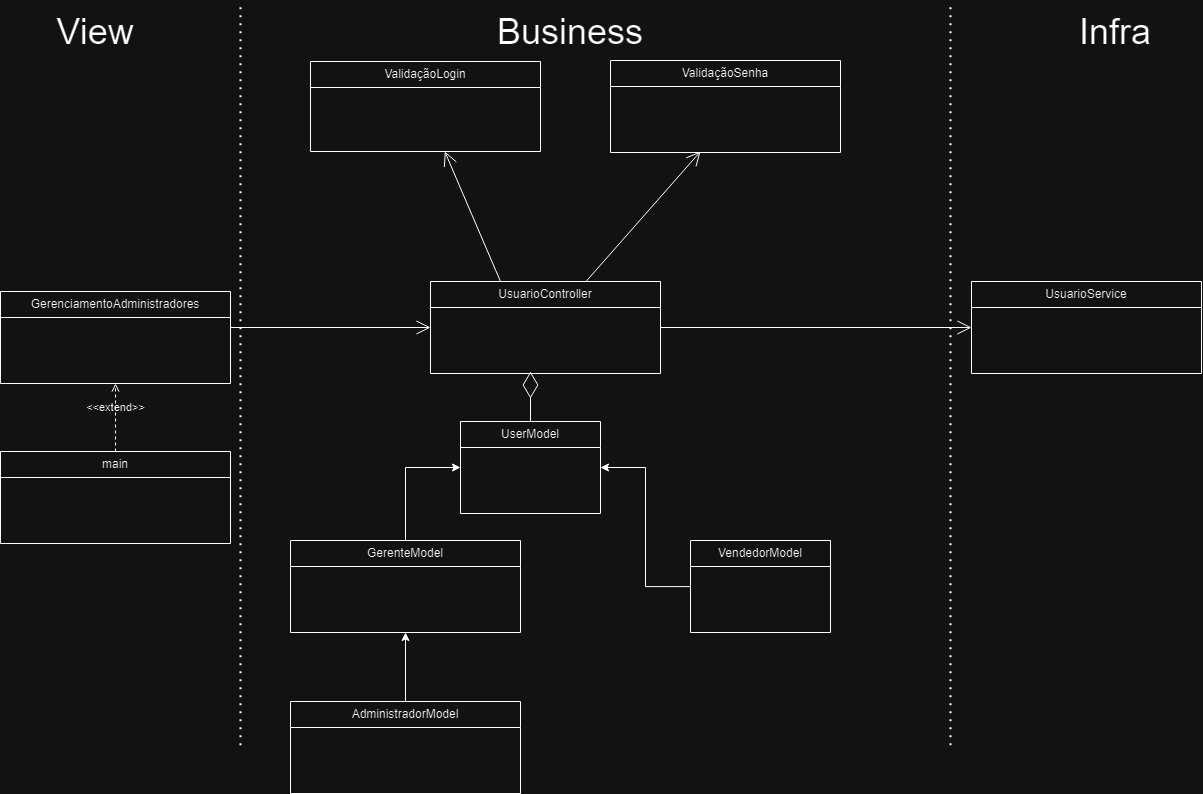

The diagram above was exported from draw.io. Its source (the exported page's mxGraphModel, read from the mxfile embedded in the PNG):
<mxGraphModel dx="1909" dy="2118" grid="1" gridSize="10" guides="1" tooltips="1" connect="1" arrows="1" fold="1" page="1" pageScale="1" pageWidth="827" pageHeight="1169" math="0" shadow="0">
  <root>
    <mxCell id="0" />
    <mxCell id="1" parent="0" />
    <mxCell id="l61TfSbW-pwQ8xboz2Yt-4" value="GerenciamentoAdministradores" style="swimlane;fontStyle=0;childLayout=stackLayout;horizontal=1;startSize=26;fillColor=none;horizontalStack=0;resizeParent=1;resizeParentMax=0;resizeLast=0;collapsible=1;marginBottom=0;whiteSpace=wrap;html=1;" vertex="1" parent="1">
      <mxGeometry x="40" y="290" width="230" height="92" as="geometry" />
    </mxCell>
    <mxCell id="l61TfSbW-pwQ8xboz2Yt-8" value="UsuarioController" style="swimlane;fontStyle=0;childLayout=stackLayout;horizontal=1;startSize=26;fillColor=none;horizontalStack=0;resizeParent=1;resizeParentMax=0;resizeLast=0;collapsible=1;marginBottom=0;whiteSpace=wrap;html=1;" vertex="1" parent="1">
      <mxGeometry x="470" y="280" width="230" height="92" as="geometry" />
    </mxCell>
    <mxCell id="l61TfSbW-pwQ8xboz2Yt-9" value="ValidaçãoLogin" style="swimlane;fontStyle=0;childLayout=stackLayout;horizontal=1;startSize=26;fillColor=none;horizontalStack=0;resizeParent=1;resizeParentMax=0;resizeLast=0;collapsible=1;marginBottom=0;whiteSpace=wrap;html=1;" vertex="1" parent="1">
      <mxGeometry x="350" y="60" width="230" height="90" as="geometry" />
    </mxCell>
    <mxCell id="l61TfSbW-pwQ8xboz2Yt-10" value="ValidaçãoSenha" style="swimlane;fontStyle=0;childLayout=stackLayout;horizontal=1;startSize=26;fillColor=none;horizontalStack=0;resizeParent=1;resizeParentMax=0;resizeLast=0;collapsible=1;marginBottom=0;whiteSpace=wrap;html=1;" vertex="1" parent="1">
      <mxGeometry x="650" y="59" width="230" height="92" as="geometry" />
    </mxCell>
    <mxCell id="l61TfSbW-pwQ8xboz2Yt-17" value="main" style="swimlane;fontStyle=0;childLayout=stackLayout;horizontal=1;startSize=26;fillColor=none;horizontalStack=0;resizeParent=1;resizeParentMax=0;resizeLast=0;collapsible=1;marginBottom=0;whiteSpace=wrap;html=1;" vertex="1" parent="1">
      <mxGeometry x="40" y="450" width="230" height="92" as="geometry" />
    </mxCell>
    <mxCell id="l61TfSbW-pwQ8xboz2Yt-20" value="UsuarioService" style="swimlane;fontStyle=0;childLayout=stackLayout;horizontal=1;startSize=26;fillColor=none;horizontalStack=0;resizeParent=1;resizeParentMax=0;resizeLast=0;collapsible=1;marginBottom=0;whiteSpace=wrap;html=1;" vertex="1" parent="1">
      <mxGeometry x="1011" y="280" width="230" height="92" as="geometry" />
    </mxCell>
    <mxCell id="l61TfSbW-pwQ8xboz2Yt-23" value="" style="endArrow=open;endFill=1;endSize=12;html=1;rounded=0;" edge="1" parent="1" target="l61TfSbW-pwQ8xboz2Yt-9">
      <mxGeometry width="160" relative="1" as="geometry">
        <mxPoint x="540" y="280" as="sourcePoint" />
        <mxPoint x="700" y="350" as="targetPoint" />
      </mxGeometry>
    </mxCell>
    <mxCell id="l61TfSbW-pwQ8xboz2Yt-24" value="" style="endArrow=open;endFill=1;endSize=12;html=1;rounded=0;" edge="1" parent="1" source="l61TfSbW-pwQ8xboz2Yt-8">
      <mxGeometry width="160" relative="1" as="geometry">
        <mxPoint x="610" y="370" as="sourcePoint" />
        <mxPoint x="740" y="150" as="targetPoint" />
      </mxGeometry>
    </mxCell>
    <mxCell id="l61TfSbW-pwQ8xboz2Yt-44" style="edgeStyle=orthogonalEdgeStyle;rounded=0;orthogonalLoop=1;jettySize=auto;html=1;entryX=0;entryY=0.5;entryDx=0;entryDy=0;" edge="1" parent="1" source="l61TfSbW-pwQ8xboz2Yt-25" target="l61TfSbW-pwQ8xboz2Yt-31">
      <mxGeometry relative="1" as="geometry" />
    </mxCell>
    <mxCell id="l61TfSbW-pwQ8xboz2Yt-25" value="GerenteModel" style="swimlane;fontStyle=0;childLayout=stackLayout;horizontal=1;startSize=26;fillColor=none;horizontalStack=0;resizeParent=1;resizeParentMax=0;resizeLast=0;collapsible=1;marginBottom=0;whiteSpace=wrap;html=1;" vertex="1" parent="1">
      <mxGeometry x="330" y="539" width="230" height="92" as="geometry" />
    </mxCell>
    <mxCell id="l61TfSbW-pwQ8xboz2Yt-46" style="edgeStyle=orthogonalEdgeStyle;rounded=0;orthogonalLoop=1;jettySize=auto;html=1;entryX=0.5;entryY=1;entryDx=0;entryDy=0;" edge="1" parent="1" source="l61TfSbW-pwQ8xboz2Yt-27" target="l61TfSbW-pwQ8xboz2Yt-25">
      <mxGeometry relative="1" as="geometry" />
    </mxCell>
    <mxCell id="l61TfSbW-pwQ8xboz2Yt-27" value="AdministradorModel" style="swimlane;fontStyle=0;childLayout=stackLayout;horizontal=1;startSize=26;fillColor=none;horizontalStack=0;resizeParent=1;resizeParentMax=0;resizeLast=0;collapsible=1;marginBottom=0;whiteSpace=wrap;html=1;" vertex="1" parent="1">
      <mxGeometry x="330" y="700" width="230" height="92" as="geometry" />
    </mxCell>
    <mxCell id="l61TfSbW-pwQ8xboz2Yt-45" style="edgeStyle=orthogonalEdgeStyle;rounded=0;orthogonalLoop=1;jettySize=auto;html=1;entryX=1;entryY=0.5;entryDx=0;entryDy=0;" edge="1" parent="1" source="l61TfSbW-pwQ8xboz2Yt-29" target="l61TfSbW-pwQ8xboz2Yt-31">
      <mxGeometry relative="1" as="geometry" />
    </mxCell>
    <mxCell id="l61TfSbW-pwQ8xboz2Yt-29" value="VendedorModel" style="swimlane;fontStyle=0;childLayout=stackLayout;horizontal=1;startSize=26;fillColor=none;horizontalStack=0;resizeParent=1;resizeParentMax=0;resizeLast=0;collapsible=1;marginBottom=0;whiteSpace=wrap;html=1;" vertex="1" parent="1">
      <mxGeometry x="730" y="539" width="140" height="92" as="geometry" />
    </mxCell>
    <mxCell id="l61TfSbW-pwQ8xboz2Yt-31" value="UserModel" style="swimlane;fontStyle=0;childLayout=stackLayout;horizontal=1;startSize=26;fillColor=none;horizontalStack=0;resizeParent=1;resizeParentMax=0;resizeLast=0;collapsible=1;marginBottom=0;whiteSpace=wrap;html=1;" vertex="1" parent="1">
      <mxGeometry x="500" y="420" width="140" height="92" as="geometry" />
    </mxCell>
    <mxCell id="l61TfSbW-pwQ8xboz2Yt-35" value="" style="endArrow=none;dashed=1;html=1;dashPattern=1 3;strokeWidth=2;rounded=0;" edge="1" parent="1">
      <mxGeometry width="50" height="50" relative="1" as="geometry">
        <mxPoint x="280" y="743.7646484375" as="sourcePoint" />
        <mxPoint x="280" as="targetPoint" />
      </mxGeometry>
    </mxCell>
    <mxCell id="l61TfSbW-pwQ8xboz2Yt-36" value="" style="endArrow=none;dashed=1;html=1;dashPattern=1 3;strokeWidth=2;rounded=0;" edge="1" parent="1">
      <mxGeometry width="50" height="50" relative="1" as="geometry">
        <mxPoint x="990" y="743.7646484375" as="sourcePoint" />
        <mxPoint x="990" as="targetPoint" />
      </mxGeometry>
    </mxCell>
    <mxCell id="l61TfSbW-pwQ8xboz2Yt-37" value="&lt;span style=&quot;font-size: 36px;&quot;&gt;View&lt;/span&gt;" style="text;html=1;align=center;verticalAlign=middle;whiteSpace=wrap;rounded=0;" vertex="1" parent="1">
      <mxGeometry x="100" y="10" width="70" height="40" as="geometry" />
    </mxCell>
    <mxCell id="l61TfSbW-pwQ8xboz2Yt-41" value="&lt;span style=&quot;font-size: 36px;&quot;&gt;Business&lt;/span&gt;" style="text;html=1;align=center;verticalAlign=middle;whiteSpace=wrap;rounded=0;" vertex="1" parent="1">
      <mxGeometry x="575" y="10" width="70" height="40" as="geometry" />
    </mxCell>
    <mxCell id="l61TfSbW-pwQ8xboz2Yt-42" value="&lt;span style=&quot;font-size: 36px;&quot;&gt;Infra&lt;/span&gt;" style="text;html=1;align=center;verticalAlign=middle;whiteSpace=wrap;rounded=0;" vertex="1" parent="1">
      <mxGeometry x="1120" y="10" width="70" height="40" as="geometry" />
    </mxCell>
    <mxCell id="l61TfSbW-pwQ8xboz2Yt-43" value="" style="endArrow=diamondThin;endFill=0;endSize=24;html=1;rounded=0;exitX=0.5;exitY=0;exitDx=0;exitDy=0;" edge="1" parent="1" source="l61TfSbW-pwQ8xboz2Yt-31">
      <mxGeometry width="160" relative="1" as="geometry">
        <mxPoint x="608" y="497" as="sourcePoint" />
        <mxPoint x="570" y="370" as="targetPoint" />
      </mxGeometry>
    </mxCell>
    <mxCell id="l61TfSbW-pwQ8xboz2Yt-47" value="&amp;lt;&amp;lt;extend&amp;gt;&amp;gt;" style="html=1;verticalAlign=bottom;labelBackgroundColor=none;endArrow=open;endFill=0;dashed=1;rounded=0;entryX=0.5;entryY=1;entryDx=0;entryDy=0;exitX=0.5;exitY=0;exitDx=0;exitDy=0;" edge="1" parent="1" source="l61TfSbW-pwQ8xboz2Yt-17" target="l61TfSbW-pwQ8xboz2Yt-4">
      <mxGeometry width="160" relative="1" as="geometry">
        <mxPoint x="210" y="480" as="sourcePoint" />
        <mxPoint x="370" y="480" as="targetPoint" />
      </mxGeometry>
    </mxCell>
    <mxCell id="l61TfSbW-pwQ8xboz2Yt-49" value="" style="endArrow=open;endFill=1;endSize=12;html=1;rounded=0;entryX=0;entryY=0.5;entryDx=0;entryDy=0;" edge="1" parent="1" target="l61TfSbW-pwQ8xboz2Yt-8">
      <mxGeometry width="160" relative="1" as="geometry">
        <mxPoint x="270" y="326" as="sourcePoint" />
        <mxPoint x="300" y="240" as="targetPoint" />
      </mxGeometry>
    </mxCell>
    <mxCell id="l61TfSbW-pwQ8xboz2Yt-50" value="" style="endArrow=open;endFill=1;endSize=12;html=1;rounded=0;exitX=1;exitY=0.5;exitDx=0;exitDy=0;entryX=0;entryY=0.5;entryDx=0;entryDy=0;" edge="1" parent="1" source="l61TfSbW-pwQ8xboz2Yt-8" target="l61TfSbW-pwQ8xboz2Yt-20">
      <mxGeometry width="160" relative="1" as="geometry">
        <mxPoint x="700" y="340" as="sourcePoint" />
        <mxPoint x="1010" y="340" as="targetPoint" />
      </mxGeometry>
    </mxCell>
  </root>
</mxGraphModel>